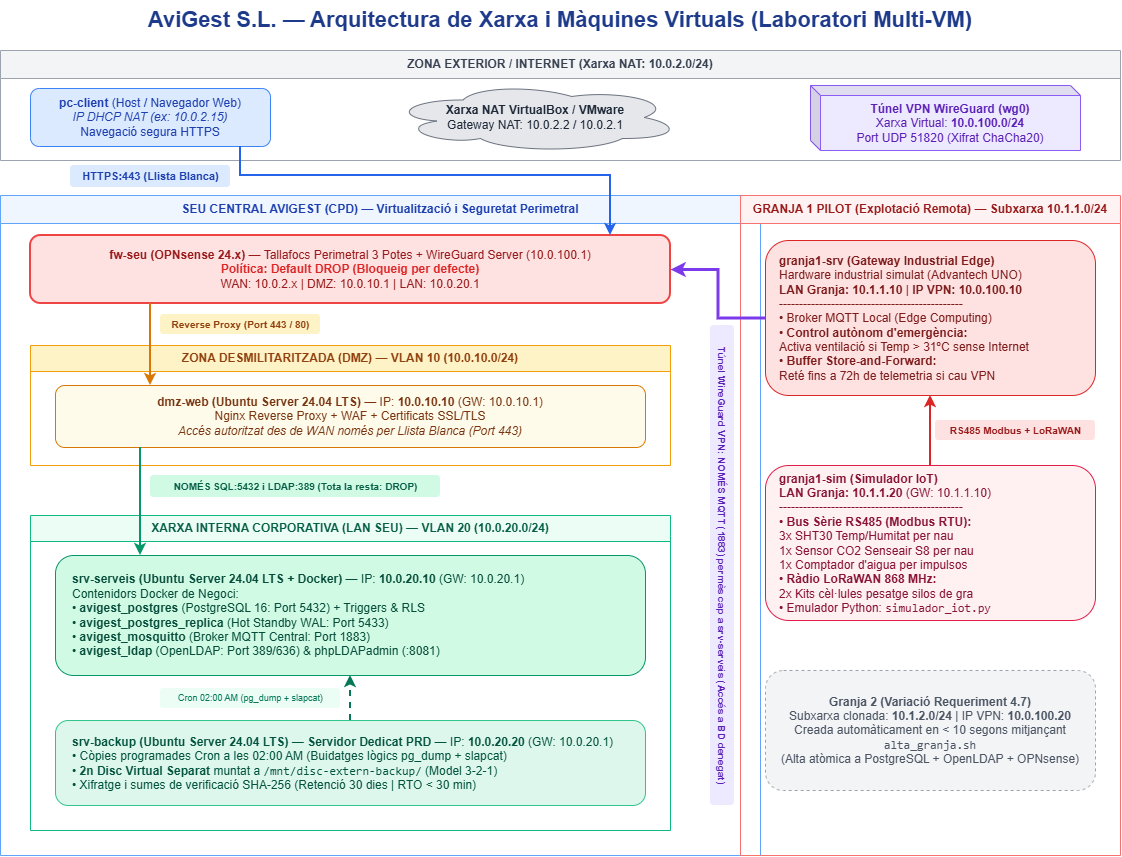

The diagram above was exported from draw.io. Its source (the exported page's mxGraphModel, read from the mxfile embedded in the PNG):
<mxGraphModel dx="1704" dy="895" grid="1" gridSize="10" guides="1" tooltips="1" connect="1" arrows="1" fold="1" page="1" pageScale="1" pageWidth="1200" pageHeight="900" background="#ffffff" math="0" shadow="0">
  <root>
    <mxCell id="0" />
    <mxCell id="1" parent="0" />
    <mxCell id="title" parent="1" style="text;html=1;strokeColor=none;fillColor=none;align=center;verticalAlign=middle;whiteSpace=wrap;rounded=0;fontSize=22;fontStyle=1;fontColor=#1E3A8A;" value="AviGest S.L. — Arquitectura de Xarxa i Màquines Virtuals (Laboratori Multi-VM)" vertex="1">
      <mxGeometry height="40" width="900" x="150" y="15" as="geometry" />
    </mxCell>
    <mxCell id="box-wan" parent="1" style="swimlane;whiteSpace=wrap;html=1;fillColor=#F3F4F6;strokeColor=#9CA3AF;fontStyle=1;fontColor=#374151;startSize=28;" value="ZONA EXTERIOR / INTERNET (Xarxa NAT: 10.0.2.0/24)" vertex="1">
      <mxGeometry height="110" width="1120" x="40" y="65" as="geometry" />
    </mxCell>
    <mxCell id="vm-client" parent="box-wan" style="rounded=1;whiteSpace=wrap;html=1;fillColor=#DBEAFE;strokeColor=#3B82F6;fontColor=#1E40AF;" value="&lt;b&gt;pc-client&lt;/b&gt; (Host / Navegador Web)&lt;br&gt;&lt;i&gt;IP DHCP NAT (ex: 10.0.2.15)&lt;/i&gt;&lt;br&gt;Navegació segura HTTPS" vertex="1">
      <mxGeometry height="58" width="240" x="30" y="38" as="geometry" />
    </mxCell>
    <mxCell id="wan-cloud" parent="box-wan" style="ellipse;shape=cloud;whiteSpace=wrap;html=1;fillColor=#E5E7EB;strokeColor=#6B7280;fontColor=#1F2937;" value="&lt;b&gt;Xarxa NAT VirtualBox / VMware&lt;/b&gt;&lt;br&gt;Gateway NAT: 10.0.2.2 / 10.0.2.1" vertex="1">
      <mxGeometry height="70" width="290" x="390" y="32" as="geometry" />
    </mxCell>
    <mxCell id="vpn-cloud" parent="box-wan" style="shape=cube;whiteSpace=wrap;html=1;boundedLbl=1;backgroundOutline=1;darkOpacity=0.05;darkOpacity2=0.1;size=10;fillColor=#EDE9FE;strokeColor=#8B5CF6;fontColor=#5B21B6;" value="&lt;b&gt;Túnel VPN WireGuard (wg0)&lt;/b&gt;&lt;br&gt;Xarxa Virtual: &lt;b&gt;10.0.100.0/24&lt;/b&gt;&lt;br&gt;Port UDP 51820 (Xifrat ChaCha20)" vertex="1">
      <mxGeometry height="65" width="270" x="810" y="35" as="geometry" />
    </mxCell>
    <mxCell id="box-cpd" parent="1" style="swimlane;whiteSpace=wrap;html=1;fillColor=#EFF6FF;strokeColor=#60A5FA;fontStyle=1;fontColor=#1E40AF;startSize=28;" value="SEU CENTRAL AVIGEST (CPD) — Virtualització i Seguretat Perimetral" vertex="1">
      <mxGeometry height="660" width="760" x="40" y="210" as="geometry" />
    </mxCell>
    <mxCell id="vm-fw" parent="box-cpd" style="rounded=1;whiteSpace=wrap;html=1;fillColor=#FEE2E2;strokeColor=#EF4444;fontColor=#991B1B;strokeWidth=2;" value="&lt;b&gt;fw-seu (OPNsense 24.x)&lt;/b&gt; — Tallafocs Perimetral 3 Potes + WireGuard Server (10.0.100.1)&lt;br&gt;&lt;font color=&quot;#DC2626&quot;&gt;&lt;b&gt;Política: Default DROP (Bloqueig per defecte)&lt;/b&gt;&lt;/font&gt;&lt;br&gt;WAN: 10.0.2.x | DMZ: 10.0.10.1 | LAN: 10.0.20.1" vertex="1">
      <mxGeometry height="68" width="640" x="30" y="40" as="geometry" />
    </mxCell>
    <mxCell id="box-dmz" parent="box-cpd" style="swimlane;whiteSpace=wrap;html=1;fillColor=#FEF3C7;strokeColor=#F59E0B;fontStyle=1;fontColor=#92400E;startSize=26;" value="ZONA DESMILITARITZADA (DMZ) — VLAN 10 (10.0.10.0/24)" vertex="1">
      <mxGeometry height="120" width="640" x="30" y="150" as="geometry" />
    </mxCell>
    <mxCell id="vm-dmz" parent="box-dmz" style="rounded=1;whiteSpace=wrap;html=1;fillColor=#FFFBEB;strokeColor=#D97706;fontColor=#78350F;" value="&lt;b&gt;dmz-web (Ubuntu Server 24.04 LTS)&lt;/b&gt; — IP: &lt;b&gt;10.0.10.10&lt;/b&gt; (GW: 10.0.10.1)&lt;br&gt;Nginx Reverse Proxy + WAF + Certificats SSL/TLS&lt;br&gt;&lt;i&gt;Accés autoritzat des de WAN només per Llista Blanca (Port 443)&lt;/i&gt;" vertex="1">
      <mxGeometry height="62" width="590" x="25" y="40" as="geometry" />
    </mxCell>
    <mxCell id="box-lan" parent="box-cpd" style="swimlane;whiteSpace=wrap;html=1;fillColor=#ECFDF5;strokeColor=#10B981;fontStyle=1;fontColor=#065F46;startSize=26;" value="XARXA INTERNA CORPORATIVA (LAN SEU) — VLAN 20 (10.0.20.0/24)" vertex="1">
      <mxGeometry height="315" width="640" x="30" y="320" as="geometry" />
    </mxCell>
    <mxCell id="vm-serveis" parent="box-lan" style="rounded=1;whiteSpace=wrap;html=1;fillColor=#D1FAE5;strokeColor=#059669;fontColor=#064E3B;align=left;spacingLeft=15;" value="&lt;b&gt;srv-serveis (Ubuntu Server 24.04 LTS + Docker)&lt;/b&gt; — IP: &lt;b&gt;10.0.20.10&lt;/b&gt; (GW: 10.0.20.1)&lt;br&gt;Contenidors Docker de Negoci:&lt;br&gt;• &lt;b&gt;avigest_postgres&lt;/b&gt; (PostgreSQL 16: Port 5432) + Triggers &amp; RLS&lt;br&gt;• &lt;b&gt;avigest_postgres_replica&lt;/b&gt; (Hot Standby WAL: Port 5433)&lt;br&gt;• &lt;b&gt;avigest_mosquitto&lt;/b&gt; (Broker MQTT Central: Port 1883)&lt;br&gt;• &lt;b&gt;avigest_ldap&lt;/b&gt; (OpenLDAP: Port 389/636) &amp; phpLDAPadmin (:8081)" vertex="1">
      <mxGeometry height="120" width="590" x="25" y="40" as="geometry" />
    </mxCell>
    <mxCell id="vm-backup" parent="box-lan" style="rounded=1;whiteSpace=wrap;html=1;fillColor=#DEF7EC;strokeColor=#31C48D;fontColor=#03543F;align=left;spacingLeft=15;" value="&lt;b&gt;srv-backup (Ubuntu Server 24.04 LTS) — Servidor Dedicat PRD&lt;/b&gt; — IP: &lt;b&gt;10.0.20.20&lt;/b&gt; (GW: 10.0.20.1)&lt;br&gt;• Còpies programades Cron a les 02:00 AM (Buidatges lògics pg_dump + slapcat)&lt;br&gt;• &lt;b&gt;2n Disc Virtual Separat&lt;/b&gt; muntat a &lt;code&gt;/mnt/disc-extern-backup/&lt;/code&gt; (Model 3-2-1)&lt;br&gt;• Xifratge i sumes de verificació SHA-256 (Retenció 30 dies | RTO &amp;lt; 30 min)" vertex="1">
      <mxGeometry height="85" width="590" x="25" y="205" as="geometry" />
    </mxCell>
    <mxCell id="lbl-cron" parent="box-lan" style="text;html=1;align=center;verticalAlign=middle;resizable=0;points=[];fontSize=9;fontColor=#047857;fillColor=#ECFDF5;rounded=1;" value="Cron 02:00 AM (pg_dump + slapcat)" vertex="1">
      <mxGeometry height="20" width="180" x="130" y="173" as="geometry" />
    </mxCell>
    <mxCell id="lbl-wireguard" parent="box-cpd" style="text;html=1;align=center;verticalAlign=middle;resizable=0;points=[];fontSize=10;fontColor=#5B21B6;fontStyle=1;fillColor=#EDE9FE;rounded=1;labelBackgroundColor=none;flipV=0;legacyAnchorPoints=0;flipH=0;rotation=90;" value="Túnel WireGuard VPN: NOMÉS MQTT (1883) permès cap a srv-serveis (Accés a BD denegat)" vertex="1">
      <mxGeometry height="24" width="480" x="482" y="358" as="geometry" />
    </mxCell>
    <mxCell id="lbl-proxy" parent="box-cpd" style="text;html=1;align=center;verticalAlign=middle;resizable=0;points=[];fontSize=10;fontColor=#92400E;fontStyle=1;fillColor=#FEF3C7;rounded=1;" value="Reverse Proxy (Port 443 / 80)" vertex="1">
      <mxGeometry height="20" width="160" x="160" y="119" as="geometry" />
    </mxCell>
    <mxCell id="lbl-dmz-lan" parent="box-cpd" style="text;html=1;align=center;verticalAlign=middle;resizable=0;points=[];fontSize=10;fontColor=#065F46;fontStyle=1;fillColor=#D1FAE5;rounded=1;" value="NOMÉS SQL:5432 i LDAP:389 (Tota la resta: DROP)" vertex="1">
      <mxGeometry height="22" width="290" x="150" y="280" as="geometry" />
    </mxCell>
    <mxCell id="box-granja" parent="1" style="swimlane;whiteSpace=wrap;html=1;fillColor=#FEF2F2;strokeColor=#F87171;fontStyle=1;fontColor=#991B1B;startSize=28;" value="GRANJA 1 PILOT (Explotació Remota) — Subxarxa 10.1.1.0/24" vertex="1">
      <mxGeometry height="660" width="380" x="780" y="210" as="geometry" />
    </mxCell>
    <mxCell id="vm-granja-srv" parent="box-granja" style="rounded=1;whiteSpace=wrap;html=1;fillColor=#FEE2E2;strokeColor=#DC2626;fontColor=#7F1D1D;align=left;spacingLeft=12;" value="&lt;b&gt;granja1-srv (Gateway Industrial Edge)&lt;/b&gt;&lt;br&gt;Hardware industrial simulat (Advantech UNO)&lt;br&gt;&lt;b&gt;LAN Granja: 10.1.1.10&lt;/b&gt; | &lt;b&gt;IP VPN: 10.0.100.10&lt;/b&gt;&lt;br&gt;----------------------------------------------&lt;br&gt;• Broker MQTT Local (Edge Computing)&lt;br&gt;• &lt;b&gt;Control autònom d'emergència:&lt;/b&gt;&lt;br&gt;  Activa ventilació si Temp &amp;gt; 31ºC sense Internet&lt;br&gt;• &lt;b&gt;Buffer Store-and-Forward:&lt;/b&gt;&lt;br&gt;  Reté fins a 72h de telemetria si cau VPN" vertex="1">
      <mxGeometry height="155" width="330" x="25" y="45" as="geometry" />
    </mxCell>
    <mxCell id="vm-granja-sim" parent="box-granja" style="rounded=1;whiteSpace=wrap;html=1;fillColor=#FFF1F2;strokeColor=#E11D48;fontColor=#881337;align=left;spacingLeft=12;" value="&lt;b&gt;granja1-sim (Simulador IoT)&lt;/b&gt;&lt;br&gt;&lt;b&gt;LAN Granja: 10.1.1.20&lt;/b&gt; (GW: 10.1.1.10)&lt;br&gt;----------------------------------------------&lt;br&gt;• &lt;b&gt;Bus Sèrie RS485 (Modbus RTU):&lt;/b&gt;&lt;br&gt;  3x SHT30 Temp/Humitat per nau&lt;br&gt;  1x Sensor CO2 Senseair S8 per nau&lt;br&gt;  1x Comptador d'aigua per impulsos&lt;br&gt;• &lt;b&gt;Ràdio LoRaWAN 868 MHz:&lt;/b&gt;&lt;br&gt;  2x Kits cèl·lules pesatge silos de gra&lt;br&gt;• Emulador Python: &lt;code&gt;simulador_iot.py&lt;/code&gt;" vertex="1">
      <mxGeometry height="155" width="330" x="25" y="270" as="geometry" />
    </mxCell>
    <mxCell id="vm-granja2-note" parent="box-granja" style="rounded=1;whiteSpace=wrap;html=1;dashed=1;fillColor=#F3F4F6;strokeColor=#9CA3AF;fontColor=#4B5563;" value="&lt;b&gt;Granja 2 (Variació Requeriment 4.7)&lt;/b&gt;&lt;br&gt;Subxarxa clonada: &lt;b&gt;10.1.2.0/24&lt;/b&gt; | IP VPN: &lt;b&gt;10.0.100.20&lt;/b&gt;&lt;br&gt;Creada automàticament en &amp;lt; 10 segons mitjançant &lt;code&gt;alta_granja.sh&lt;/code&gt;&lt;br&gt;(Alta atòmica a PostgreSQL + OpenLDAP + OPNsense)" vertex="1">
      <mxGeometry height="120" width="330" x="25" y="475" as="geometry" />
    </mxCell>
    <mxCell id="lbl-sensors" parent="box-granja" style="text;html=1;align=center;verticalAlign=middle;resizable=0;points=[];fontSize=10;fontColor=#991B1B;fontStyle=1;fillColor=#FEE2E2;rounded=1;" value="RS485 Modbus + LoRaWAN" vertex="1">
      <mxGeometry height="20" width="160" x="195" y="225" as="geometry" />
    </mxCell>
    <mxCell id="flow-client-wan" edge="1" parent="1" source="vm-client" style="edgeStyle=orthogonalEdgeStyle;rounded=0;orthogonalLoop=1;jettySize=auto;html=1;strokeWidth=2;strokeColor=#2563EB;" target="vm-fw">
      <mxGeometry relative="1" x="-0.7603" as="geometry">
        <Array as="points">
          <mxPoint x="280" y="190" />
          <mxPoint x="650" y="190" />
        </Array>
      </mxGeometry>
    </mxCell>
    <mxCell id="lbl-https" parent="1" style="text;html=1;align=center;verticalAlign=middle;resizable=0;points=[];fontSize=11;fontColor=#1E40AF;fontStyle=1;fillColor=#DBEAFE;rounded=1;" value="HTTPS:443 (Llista Blanca)" vertex="1">
      <mxGeometry height="22" width="160" x="110" y="180" as="geometry" />
    </mxCell>
    <mxCell id="flow-fw-dmz" edge="1" parent="1" style="edgeStyle=orthogonalEdgeStyle;rounded=0;orthogonalLoop=1;jettySize=auto;html=1;strokeWidth=2;strokeColor=#D97706;" target="vm-dmz">
      <mxGeometry relative="1" as="geometry">
        <Array as="points">
          <mxPoint x="190" y="350" />
          <mxPoint x="190" y="350" />
        </Array>
        <mxPoint x="190" y="318" as="sourcePoint" />
      </mxGeometry>
    </mxCell>
    <mxCell id="flow-dmz-lan" edge="1" parent="1" source="vm-dmz" style="edgeStyle=orthogonalEdgeStyle;rounded=0;orthogonalLoop=1;jettySize=auto;html=1;strokeWidth=2;strokeColor=#059669;" target="vm-serveis">
      <mxGeometry relative="1" as="geometry">
        <Array as="points">
          <mxPoint x="180" y="500" />
          <mxPoint x="180" y="500" />
        </Array>
      </mxGeometry>
    </mxCell>
    <mxCell id="flow-vpn-tunnel" edge="1" parent="1" source="vm-granja-srv" style="edgeStyle=orthogonalEdgeStyle;rounded=0;orthogonalLoop=1;jettySize=auto;html=1;strokeWidth=3;strokeColor=#7C3AED;entryX=1;entryY=0.5;entryDx=0;entryDy=0;exitX=0;exitY=0.5;exitDx=0;exitDy=0;" target="vm-fw">
      <mxGeometry relative="1" as="geometry" />
    </mxCell>
    <mxCell id="flow-backup" edge="1" parent="1" source="vm-backup" style="edgeStyle=orthogonalEdgeStyle;rounded=0;orthogonalLoop=1;jettySize=auto;html=1;strokeWidth=2;dashed=1;strokeColor=#047857;" target="vm-serveis">
      <mxGeometry relative="1" as="geometry" />
    </mxCell>
    <mxCell id="flow-iot-granja" edge="1" parent="1" source="vm-granja-sim" style="edgeStyle=orthogonalEdgeStyle;rounded=0;orthogonalLoop=1;jettySize=auto;html=1;strokeWidth=2;strokeColor=#DC2626;" target="vm-granja-srv">
      <mxGeometry relative="1" as="geometry" />
    </mxCell>
  </root>
</mxGraphModel>